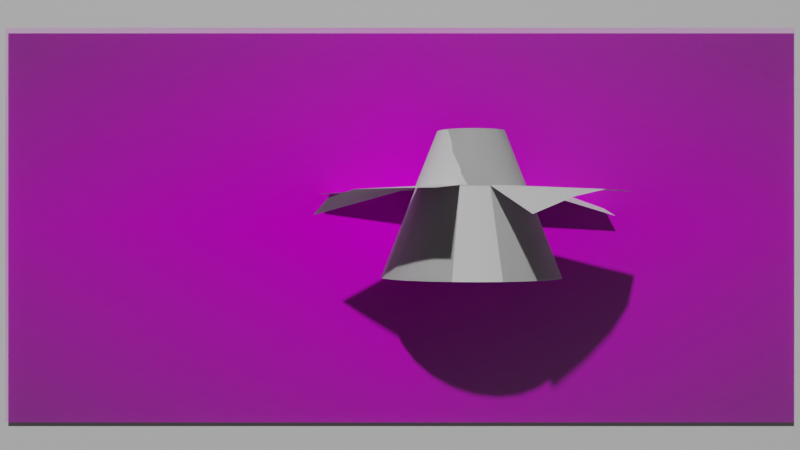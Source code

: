 # Source: kincir.blend  (saved by Blender 2.93.20; exported with 4.5.12 LTS)
import bpy
from mathutils import Matrix  # noqa: F401  (used for matrix-valued properties, if any)

bpy.ops.wm.read_factory_settings(use_empty=True)
scene = bpy.context.scene
scene.name = 'Scene'

# ---- collections
col_collection = bpy.data.collections.new('Collection'); scene.collection.children.link(col_collection)

# ---- images (referenced by path relative to the original .blend; pixels are not part of the script)
import os
ASSET_DIR = os.environ.get("B2B_ASSET_DIR", "")  # directory of the original .blend (textures are referenced by path, not embedded)
HERE = os.path.dirname(os.path.abspath(__file__))  # packed textures are extracted next to this script under _unpacked/

def load_image(name, relpath, width, height, colorspace="sRGB"):
    """Load a texture the original file referenced (path relative to the .blend, or extracted next to this script)."""
    p = next((c for c in (os.path.join(HERE, relpath), os.path.join(ASSET_DIR, relpath)) if relpath and os.path.exists(c)), "")
    if p:
        img = bpy.data.images.load(p, check_existing=True)
        img.name = name
    else:  # same state as the original file: an image datablock whose file is absent (Cycles renders it pink)
        img = bpy.data.images.new(name, width, height)
        img.source = "FILE"
        img.filepath = "//" + (relpath or name)
    img.colorspace_settings.name = colorspace
    return img
img_whatsapp_image_2021_07_05_at_9_11_34_am_jpeg_001 = load_image('WhatsApp Image 2021-07-05 at 9.11.34 AM.jpeg.001', 'WhatsApp Image 2021-07-05 at 9.11.34 AM.jpeg', 1024, 1024, 'sRGB')

# ---- materials (node trees are filled in below, after node groups)
mat_material_001 = bpy.data.materials.new('Material.001')
mat_material_001.use_transparent_shadow = False
mat_whatsapp_image_2021_07_05_at_9_11_34_am = bpy.data.materials.new('WhatsApp Image 2021-07-05 at 9.11.34 AM')
mat_whatsapp_image_2021_07_05_at_9_11_34_am.surface_render_method = 'BLENDED'
mat_whatsapp_image_2021_07_05_at_9_11_34_am.blend_method = 'BLEND'
mat_whatsapp_image_2021_07_05_at_9_11_34_am.use_transparent_shadow = False

# ---- node groups
ng_auto_smooth = bpy.data.node_groups.new('Auto Smooth', 'GeometryNodeTree')
_s = ng_auto_smooth.interface.new_socket(name='Geometry', in_out='OUTPUT', socket_type='NodeSocketGeometry')
_s = ng_auto_smooth.interface.new_socket(name='Geometry', in_out='INPUT', socket_type='NodeSocketGeometry')
_s = ng_auto_smooth.interface.new_socket(name='Angle', in_out='INPUT', socket_type='NodeSocketFloat')
_s.subtype = 'ANGLE'
_s.min_value = 0.0
_s.max_value = 3.142
ng_auto_smooth.is_modifier = True
_N = ng_auto_smooth.nodes; _L = ng_auto_smooth.links
n0 = _N.new('NodeGroupOutput'); n0.name = 'Group Output'; n0.location = (480, -100)
n1 = _N.new('NodeGroupInput'); n1.name = 'Group Input'; n1.location = (-420, -300)
n2 = _N.new('NodeGroupInput'); n2.name = 'Group Input.001'; n2.location = (-60, -100)
n3 = _N.new('GeometryNodeSetShadeSmooth'); n3.name = 'Set Shade Smooth'; n3.location = (120, -100)
n3.domain = 'EDGE'
n4 = _N.new('GeometryNodeSetShadeSmooth'); n4.name = 'Set Shade Smooth.001'; n4.location = (300, -100)
n5 = _N.new('GeometryNodeInputMeshEdgeAngle'); n5.name = 'Edge Angle'; n5.location = (-420, -220)
n6 = _N.new('GeometryNodeInputEdgeSmooth'); n6.name = 'Is Edge Smooth'; n6.location = (-60, -160)
n7 = _N.new('GeometryNodeInputShadeSmooth'); n7.name = 'Is Face Smooth'; n7.location = (-240, -340)
n8 = _N.new('FunctionNodeBooleanMath'); n8.name = 'Boolean Math'; n8.location = (-60, -220)
n9 = _N.new('FunctionNodeCompare'); n9.name = 'Compare'; n9.location = (-240, -180)
n9.operation = 'LESS_EQUAL'
_L.new(n5.outputs[0], n9.inputs[0])
_L.new(n4.outputs[0], n0.inputs[0])
_L.new(n1.outputs[1], n9.inputs[1])
_L.new(n9.outputs[0], n8.inputs[0])
_L.new(n7.outputs[0], n8.inputs[1])
_L.new(n2.outputs[0], n3.inputs[0])
_L.new(n6.outputs[0], n3.inputs[1])
_L.new(n3.outputs[0], n4.inputs[0])
_L.new(n8.outputs[0], n3.inputs[2])
n0.is_active_output = True

# ---- material node trees
mat_material_001.use_nodes = True; mat_material_001.node_tree.nodes.clear()
_N = mat_material_001.node_tree.nodes; _L = mat_material_001.node_tree.links
n0 = _N.new('ShaderNodeBsdfPrincipled'); n0.name = 'Principled BSDF'; n0.location = (10, 300)
n0.distribution = 'GGX'
n0.subsurface_method = 'BURLEY'
n0.inputs[3].default_value = 1.45
n0.inputs[27].default_value = (0.0, 0.0, 0.0, 1.0)
n0.inputs[28].default_value = 1.0
n1 = _N.new('ShaderNodeOutputMaterial'); n1.name = 'Material Output'; n1.location = (300, 300)
_L.new(n0.outputs[0], n1.inputs[0])
n1.is_active_output = True
mat_whatsapp_image_2021_07_05_at_9_11_34_am.use_nodes = True; mat_whatsapp_image_2021_07_05_at_9_11_34_am.node_tree.nodes.clear()
_N = mat_whatsapp_image_2021_07_05_at_9_11_34_am.node_tree.nodes; _L = mat_whatsapp_image_2021_07_05_at_9_11_34_am.node_tree.links
n0 = _N.new('ShaderNodeOutputMaterial'); n0.name = 'Material Output'; n0.location = (300, 300)
n1 = _N.new('ShaderNodeTexImage'); n1.name = 'Image Texture'; n1.location = (-200, 300)
n1.image = img_whatsapp_image_2021_07_05_at_9_11_34_am_jpeg_001
n1.extension = 'CLIP'
n2 = _N.new('ShaderNodeBsdfPrincipled'); n2.name = 'Principled BSDF'; n2.location = (0, 300)
n2.distribution = 'GGX'
n2.subsurface_method = 'BURLEY'
n2.inputs[3].default_value = 1.45
n2.inputs[13].default_value = 0.0
n2.inputs[27].default_value = (0.0, 0.0, 0.0, 1.0)
n2.inputs[28].default_value = 1.0
_L.new(n1.outputs[0], n2.inputs[0])
_L.new(n1.outputs[1], n2.inputs[4])
_L.new(n2.outputs[0], n0.inputs[0])
n0.is_active_output = True

# ---- world
world_world = bpy.data.worlds.new('World'); scene.world = world_world
world_world.use_nodes = True; world_world.node_tree.nodes.clear()
_N = world_world.node_tree.nodes; _L = world_world.node_tree.links
n0 = _N.new('ShaderNodeOutputWorld'); n0.name = 'World Output'; n0.location = (300, 300)
n1 = _N.new('ShaderNodeBackground'); n1.name = 'Background'; n1.location = (10, 300)
n1.inputs[0].default_value = (0.05088, 0.05088, 0.05088, 1.0)
_L.new(n1.outputs[0], n0.inputs[0])
n0.is_active_output = True
world_world.color = (0.05088, 0.05088, 0.05088)
world_world.use_sun_shadow = False
world_world.sun_shadow_jitter_overblur = 0.0

# ---- cameras
cam_camera_001 = bpy.data.cameras.new('Camera.001')

# ---- lights
light_light = bpy.data.lights.new('Light', 'POINT')
light_light.transmission_factor = 0.0
light_light.energy = 1000.0
light_light.shadow_soft_size = 0.1
light_light.shadow_maximum_resolution = 0.006
light_light.use_absolute_resolution = True

# ---- meshes
me_cylinder_005 = bpy.data.meshes.new('Cylinder.005')
me_cylinder_005.from_pydata([(-2.776e-08, 2.893, -0.1061), (-4.967e-09, 0.6, 1.0), (0.7488, 2.794, -0.1061), (0.1553, 0.5796, 1.0), (1.447, 2.505, -0.2374), (0.3, 0.5196, 1.0), (2.046, 2.046, -0.5195), (0.4243, 0.4243, 1.0), (0.5196, 0.3, 1.0), (2.794, 0.7488, -0.1061), (0.5796, 0.1553, 1.0), (2.893, -9.979e-08, -0.1061), (0.6, -3.616e-08, 1.0), (2.794, -0.7488, -0.1061), (0.5796, -0.1553, 1.0), (2.505, -1.447, -0.2374), (0.5196, -0.3, 1.0), (2.046, -2.046, -0.5195), (0.4243, -0.4243, 1.0), (0.3, -0.5196, 1.0), (0.7488, -2.794, -0.1061), (0.1553, -0.5796, 1.0), (-2.807e-07, -2.893, -0.1061), (-5.742e-08, -0.6, 1.0), (-0.7488, -2.794, -0.1061), (-0.1553, -0.5796, 1.0), (-1.447, -2.505, -0.2374), (-0.3, -0.5196, 1.0), (-2.046, -2.046, -0.5195), (-0.4243, -0.4243, 1.0), (-0.5196, -0.3, 1.0), (-2.794, -0.7488, -0.1061), (-0.5796, -0.1553, 1.0), (-2.893, 6.117e-08, -0.1061), (-0.6, -2.779e-09, 1.0), (-2.794, 0.7488, -0.1061), (-0.5796, 0.1553, 1.0), (-2.505, 1.447, -0.2374), (-0.5196, 0.3, 1.0), (-2.046, 2.046, -0.5195), (-0.4243, 0.4243, 1.0), (-0.3, 0.5196, 1.0), (-0.7488, 2.794, -0.1061), (-0.1553, 0.5796, 1.0), (0.0, 1.0, 0.0), (0.2588, 0.9659, 0.0), (0.5, 0.866, 0.0), (0.7071, 0.7071, 0.0), (0.866, 0.5, 0.0), (0.9659, 0.2588, 0.0), (1.0, -4.371e-08, 0.0), (0.9659, -0.2588, 0.0), (0.866, -0.5, 0.0), (0.7071, -0.7071, 0.0), (0.5, -0.866, 0.0), (0.2588, -0.9659, 0.0), (-8.742e-08, -1.0, 0.0), (-0.2588, -0.9659, 0.0), (-0.5, -0.866, 0.0), (-0.7071, -0.7071, 0.0), (-0.866, -0.5, 0.0), (-0.9659, -0.2588, 0.0), (-1.0, 1.192e-08, 0.0), (-0.9659, 0.2588, 0.0), (-0.866, 0.5, 0.0), (-0.7071, 0.7071, 0.0), (-0.5, 0.866, 0.0), (-0.2588, 0.9659, 0.0)], [], [(44, 1, 3, 45), (45, 3, 5, 46), (46, 5, 7, 47), (47, 7, 8, 48), (48, 8, 10, 49), (49, 10, 12, 50), (50, 12, 14, 51), (51, 14, 16, 52), (52, 16, 18, 53), (53, 18, 19, 54), (54, 19, 21, 55), (55, 21, 23, 56), (56, 23, 25, 57), (57, 25, 27, 58), (58, 27, 29, 59), (59, 29, 30, 60), (60, 30, 32, 61), (61, 32, 34, 62), (62, 34, 36, 63), (63, 36, 38, 64), (64, 38, 40, 65), (65, 40, 41, 66), (3, 1, 43, 41, 40, 38, 36, 34, 32, 30, 29, 27, 25, 23, 21, 19, 18, 16, 14, 12, 10, 8, 7, 5), (66, 41, 43, 67), (67, 43, 1, 44), (42, 67, 44, 0), (37, 64, 65, 39), (35, 63, 64, 37), (33, 62, 63, 35), (31, 61, 62, 33), (26, 58, 59, 28), (24, 57, 58, 26), (22, 56, 57, 24), (20, 55, 56, 22), (15, 52, 53, 17), (13, 51, 52, 15), (11, 50, 51, 13), (9, 49, 50, 11), (4, 46, 47, 6), (2, 45, 46, 4), (0, 44, 45, 2)])
me_cylinder_005.polygons.foreach_set('use_smooth', [True] * 41)
_uv = me_cylinder_005.uv_layers.new(name='UVMap')
_uv.uv.foreach_set('vector', [1.0, 0.75, 1.0, 1.0, 0.9583, 1.0, 0.9583, 0.75, 0.9583, 0.75, 0.9583, 1.0, 0.9167, 1.0, 0.9167, 0.75, 0.9167, 0.75, 0.9167, 1.0, 0.875, 1.0, 0.875, 0.75, 0.875, 0.75, 0.875, 1.0, 0.8333, 1.0, 0.8333, 0.75, 0.8333, 0.75, 0.8333, 1.0, 0.7917, 1.0, 0.7917, 0.75, 0.7917, 0.75, 0.7917, 1.0, 0.75, 1.0, 0.75, 0.75, 0.75, 0.75, 0.75, 1.0, 0.7083, 1.0, 0.7083, 0.75, 0.7083, 0.75, 0.7083, 1.0, 0.6667, 1.0, 0.6667, 0.75, 0.6667, 0.75, 0.6667, 1.0, 0.625, 1.0, 0.625, 0.75, 0.625, 0.75, 0.625, 1.0, 0.5833, 1.0, 0.5833, 0.75, 0.5833, 0.75, 0.5833, 1.0, 0.5417, 1.0, 0.5417, 0.75, 0.5417, 0.75, 0.5417, 1.0, 0.5, 1.0, 0.5, 0.75, 0.5, 0.75, 0.5, 1.0, 0.4583, 1.0, 0.4583, 0.75, 0.4583, 0.75, 0.4583, 1.0, 0.4167, 1.0, 0.4167, 0.75, 0.4167, 0.75, 0.4167, 1.0, 0.375, 1.0, 0.375, 0.75, 0.375, 0.75, 0.375, 1.0, 0.3333, 1.0, 0.3333, 0.75, 0.3333, 0.75, 0.3333, 1.0, 0.2917, 1.0, 0.2917, 0.75, 0.2917, 0.75, 0.2917, 1.0, 0.25, 1.0, 0.25, 0.75, 0.25, 0.75, 0.25, 1.0, 0.2083, 1.0, 0.2083, 0.75, 0.2083, 0.75, 0.2083, 1.0, 0.1667, 1.0, 0.1667, 0.75, 0.1667, 0.75, 0.1667, 1.0, 0.125, 1.0, 0.125, 0.75, 0.125, 0.75, 0.125, 1.0, 0.08333, 1.0, 0.08333, 0.75, 0.3121, 0.4818, 0.25, 0.49, 0.1879, 0.4818, 0.13, 0.4578, 0.08029, 0.4197, 0.04215, 0.37, 0.01818, 0.3121, 0.01, 0.25, 0.01818, 0.1879, 0.04215, 0.13, 0.08029, 0.08029, 0.13, 0.04215, 0.1879, 0.01818, 0.25, 0.01, 0.3121, 0.01818, 0.37, 0.04215, 0.4197, 0.08029, 0.4578, 0.13, 0.4818, 0.1879, 0.49, 0.25, 0.4818, 0.3121, 0.4578, 0.37, 0.4197, 0.4197, 0.37, 0.4578, 0.08333, 0.75, 0.08333, 1.0, 0.04167, 1.0, 0.04167, 0.75, 0.04167, 0.75, 0.04167, 1.0, -1.863e-07, 1.0, -1.863e-07, 0.75, 0.04167, 0.5, 0.04167, 0.75, -1.863e-07, 0.75, -1.863e-07, 0.5, 0.1667, 0.5, 0.1667, 0.75, 0.125, 0.75, 0.125, 0.5, 0.2083, 0.5, 0.2083, 0.75, 0.1667, 0.75, 0.1667, 0.5, 0.25, 0.5, 0.25, 0.75, 0.2083, 0.75, 0.2083, 0.5, 0.2917, 0.5, 0.2917, 0.75, 0.25, 0.75, 0.25, 0.5, 0.4167, 0.5, 0.4167, 0.75, 0.375, 0.75, 0.375, 0.5, 0.4583, 0.5, 0.4583, 0.75, 0.4167, 0.75, 0.4167, 0.5, 0.5, 0.5, 0.5, 0.75, 0.4583, 0.75, 0.4583, 0.5, 0.5417, 0.5, 0.5417, 0.75, 0.5, 0.75, 0.5, 0.5, 0.6667, 0.5, 0.6667, 0.75, 0.625, 0.75, 0.625, 0.5, 0.7083, 0.5, 0.7083, 0.75, 0.6667, 0.75, 0.6667, 0.5, 0.75, 0.5, 0.75, 0.75, 0.7083, 0.75, 0.7083, 0.5, 0.7917, 0.5, 0.7917, 0.75, 0.75, 0.75, 0.75, 0.5, 0.9167, 0.5, 0.9167, 0.75, 0.875, 0.75, 0.875, 0.5, 0.9583, 0.5, 0.9583, 0.75, 0.9167, 0.75, 0.9167, 0.5, 1.0, 0.5, 1.0, 0.75, 0.9583, 0.75, 0.9583, 0.5])
me_cylinder_005.use_remesh_fix_poles = True
me_cylinder_005.use_remesh_preserve_attributes = False
me_cylinder_005.update()
me_cylinder_006 = bpy.data.meshes.new('Cylinder.006')
me_cylinder_006.from_pydata([(2.062e-09, 1.237, -1.0), (-6.703e-09, 0.4602, 1.0), (0.3202, 1.195, -1.0), (0.1191, 0.4445, 1.0), (0.6186, 1.071, -1.0), (0.2301, 0.3986, 1.0), (0.8748, 0.8748, -1.0), (0.3254, 0.3254, 1.0), (1.071, 0.6186, -1.0), (0.3986, 0.2301, 1.0), (1.195, 0.3202, -1.0), (0.4445, 0.1191, 1.0), (1.237, -4.996e-08, -1.0), (0.4602, -3.063e-08, 1.0), (1.195, -0.3202, -1.0), (0.4445, -0.1191, 1.0), (1.071, -0.6186, -1.0), (0.3986, -0.2301, 1.0), (0.8748, -0.8748, -1.0), (0.3254, -0.3254, 1.0), (0.6186, -1.071, -1.0), (0.2301, -0.3986, 1.0), (0.3202, -1.195, -1.0), (0.1191, -0.4445, 1.0), (-1.061e-07, -1.237, -1.0), (-4.694e-08, -0.4602, 1.0), (-0.3202, -1.195, -1.0), (-0.1191, -0.4445, 1.0), (-0.6186, -1.071, -1.0), (-0.2301, -0.3986, 1.0), (-0.8748, -0.8748, -1.0), (-0.3254, -0.3254, 1.0), (-1.071, -0.6186, -1.0), (-0.3986, -0.2301, 1.0), (-1.195, -0.3202, -1.0), (-0.4445, -0.1191, 1.0), (-1.237, 1.888e-08, -1.0), (-0.4602, -5.025e-09, 1.0), (-1.195, 0.3202, -1.0), (-0.4445, 0.1191, 1.0), (-1.071, 0.6186, -1.0), (-0.3986, 0.2301, 1.0), (-0.8748, 0.8748, -1.0), (-0.3254, 0.3254, 1.0), (-0.6186, 1.071, -1.0), (-0.2301, 0.3986, 1.0), (-0.3202, 1.195, -1.0), (-0.1191, 0.4445, 1.0)], [], [(0, 1, 3, 2), (2, 3, 5, 4), (4, 5, 7, 6), (6, 7, 9, 8), (8, 9, 11, 10), (10, 11, 13, 12), (12, 13, 15, 14), (14, 15, 17, 16), (16, 17, 19, 18), (18, 19, 21, 20), (20, 21, 23, 22), (22, 23, 25, 24), (24, 25, 27, 26), (26, 27, 29, 28), (28, 29, 31, 30), (30, 31, 33, 32), (32, 33, 35, 34), (34, 35, 37, 36), (36, 37, 39, 38), (38, 39, 41, 40), (40, 41, 43, 42), (42, 43, 45, 44), (3, 1, 47, 45, 43, 41, 39, 37, 35, 33, 31, 29, 27, 25, 23, 21, 19, 17, 15, 13, 11, 9, 7, 5), (44, 45, 47, 46), (46, 47, 1, 0)])
me_cylinder_006.polygons.foreach_set('use_smooth', [True] * 25)
_uv = me_cylinder_006.uv_layers.new(name='UVMap')
_uv.uv.foreach_set('vector', [1.0, 0.5, 1.0, 1.0, 0.9583, 1.0, 0.9583, 0.5, 0.9583, 0.5, 0.9583, 1.0, 0.9167, 1.0, 0.9167, 0.5, 0.9167, 0.5, 0.9167, 1.0, 0.875, 1.0, 0.875, 0.5, 0.875, 0.5, 0.875, 1.0, 0.8333, 1.0, 0.8333, 0.5, 0.8333, 0.5, 0.8333, 1.0, 0.7917, 1.0, 0.7917, 0.5, 0.7917, 0.5, 0.7917, 1.0, 0.75, 1.0, 0.75, 0.5, 0.75, 0.5, 0.75, 1.0, 0.7083, 1.0, 0.7083, 0.5, 0.7083, 0.5, 0.7083, 1.0, 0.6667, 1.0, 0.6667, 0.5, 0.6667, 0.5, 0.6667, 1.0, 0.625, 1.0, 0.625, 0.5, 0.625, 0.5, 0.625, 1.0, 0.5833, 1.0, 0.5833, 0.5, 0.5833, 0.5, 0.5833, 1.0, 0.5417, 1.0, 0.5417, 0.5, 0.5417, 0.5, 0.5417, 1.0, 0.5, 1.0, 0.5, 0.5, 0.5, 0.5, 0.5, 1.0, 0.4583, 1.0, 0.4583, 0.5, 0.4583, 0.5, 0.4583, 1.0, 0.4167, 1.0, 0.4167, 0.5, 0.4167, 0.5, 0.4167, 1.0, 0.375, 1.0, 0.375, 0.5, 0.375, 0.5, 0.375, 1.0, 0.3333, 1.0, 0.3333, 0.5, 0.3333, 0.5, 0.3333, 1.0, 0.2917, 1.0, 0.2917, 0.5, 0.2917, 0.5, 0.2917, 1.0, 0.25, 1.0, 0.25, 0.5, 0.25, 0.5, 0.25, 1.0, 0.2083, 1.0, 0.2083, 0.5, 0.2083, 0.5, 0.2083, 1.0, 0.1667, 1.0, 0.1667, 0.5, 0.1667, 0.5, 0.1667, 1.0, 0.125, 1.0, 0.125, 0.5, 0.125, 0.5, 0.125, 1.0, 0.08333, 1.0, 0.08333, 0.5, 0.3121, 0.4818, 0.25, 0.49, 0.1879, 0.4818, 0.13, 0.4578, 0.08029, 0.4197, 0.04215, 0.37, 0.01818, 0.3121, 0.01, 0.25, 0.01818, 0.1879, 0.04215, 0.13, 0.08029, 0.08029, 0.13, 0.04215, 0.1879, 0.01818, 0.25, 0.01, 0.3121, 0.01818, 0.37, 0.04215, 0.4197, 0.08029, 0.4578, 0.13, 0.4818, 0.1879, 0.49, 0.25, 0.4818, 0.3121, 0.4578, 0.37, 0.4197, 0.4197, 0.37, 0.4578, 0.08333, 0.5, 0.08333, 1.0, 0.04167, 1.0, 0.04167, 0.5, 0.04167, 0.5, 0.04167, 1.0, -1.863e-07, 1.0, -1.863e-07, 0.5])
me_cylinder_006.use_remesh_fix_poles = True
me_cylinder_006.use_remesh_preserve_attributes = False
me_cylinder_006.update()
me_cube = bpy.data.meshes.new('Cube')
me_cube.from_pydata([(1.0, 1.0, 1.0), (1.0, 1.0, -1.0), (1.0, -1.0, 1.0), (1.0, -1.0, -1.0), (-1.0, 1.0, 1.0), (-1.0, 1.0, -1.0), (-1.0, -1.0, 1.0), (-1.0, -1.0, -1.0)], [], [(0, 4, 6, 2), (3, 2, 6, 7), (7, 6, 4, 5), (5, 1, 3, 7), (1, 0, 2, 3), (5, 4, 0, 1)])
_uv = me_cube.uv_layers.new(name='UVMap')
_uv.uv.foreach_set('vector', [7.07e-05, 7.1e-05, 0.5, 7.07e-05, 0.5, 0.9999, 7.076e-05, 0.9999, 0.375, 0.75, 0.625, 0.75, 0.625, 1.0, 0.375, 1.0, 0.375, 0.0, 0.625, 0.0, 0.625, 0.25, 0.375, 0.25, 0.125, 0.5, 0.375, 0.5, 0.375, 0.75, 0.125, 0.75, 0.375, 0.5, 0.625, 0.5, 0.625, 0.75, 0.375, 0.75, 0.375, 0.25, 0.625, 0.25, 0.625, 0.5, 0.375, 0.5])
me_cube.materials.append(mat_material_001)
me_cube.use_remesh_preserve_volume = False
me_cube.use_remesh_preserve_attributes = False
me_cube.use_mirror_vertex_groups = False
me_cube.update()
me_whatsapp_image_2021_07_05_at_9_11_34_am = bpy.data.meshes.new('WhatsApp Image 2021-07-05 at 9.11.34 AM')
me_whatsapp_image_2021_07_05_at_9_11_34_am.from_pydata([(-1.0, -0.5, 0.0), (1.0, -0.5, 0.0), (-1.0, 0.5, 0.0), (1.0, 0.5, 0.0)], [], [(0, 1, 3, 2)])
_uv = me_whatsapp_image_2021_07_05_at_9_11_34_am.uv_layers.new(name='UVMap')
_uv.uv.foreach_set('vector', [0.0, 0.0, 1.0, 0.0, 1.0, 1.0, 0.0, 1.0])
me_whatsapp_image_2021_07_05_at_9_11_34_am.materials.append(mat_whatsapp_image_2021_07_05_at_9_11_34_am)
me_whatsapp_image_2021_07_05_at_9_11_34_am.use_remesh_fix_poles = True
me_whatsapp_image_2021_07_05_at_9_11_34_am.use_remesh_preserve_attributes = False
me_whatsapp_image_2021_07_05_at_9_11_34_am.update()
me_cylinder_001 = bpy.data.meshes.new('Cylinder.001')
me_cylinder_001.from_pydata([(2.062e-09, 1.237, -1.0), (-6.703e-09, 0.4602, 1.0), (0.3202, 1.195, -1.0), (0.1191, 0.4445, 1.0), (0.6186, 1.071, -1.0), (0.2301, 0.3986, 1.0), (0.8748, 0.8748, -1.0), (0.3254, 0.3254, 1.0), (1.071, 0.6186, -1.0), (0.3986, 0.2301, 1.0), (1.195, 0.3202, -1.0), (0.4445, 0.1191, 1.0), (0.4602, -3.063e-08, 1.0), (1.195, -0.3202, -1.0), (0.4445, -0.1191, 1.0), (1.071, -0.6186, -1.0), (0.3986, -0.2301, 1.0), (0.8748, -0.8748, -1.0), (0.3254, -0.3254, 1.0), (0.6186, -1.071, -1.0), (0.2301, -0.3986, 1.0), (0.3202, -1.195, -1.0), (0.1191, -0.4445, 1.0), (-1.061e-07, -1.237, -1.0), (-4.694e-08, -0.4602, 1.0), (-0.3202, -1.195, -1.0), (-0.1191, -0.4445, 1.0), (-0.6186, -1.071, -1.0), (-0.2301, -0.3986, 1.0), (-0.8748, -0.8748, -1.0), (-0.3254, -0.3254, 1.0), (-1.071, -0.6186, -1.0), (-0.3986, -0.2301, 1.0), (-1.195, -0.3202, -1.0), (-0.4445, -0.1191, 1.0), (-0.4602, -5.025e-09, 1.0), (-1.195, 0.3202, -1.0), (-0.4445, 0.1191, 1.0), (-1.071, 0.6186, -1.0), (-0.3986, 0.2301, 1.0), (-0.8748, 0.8748, -1.0), (-0.3254, 0.3254, 1.0), (-0.6186, 1.071, -1.0), (-0.2301, 0.3986, 1.0), (-0.3202, 1.195, -1.0), (-0.1191, 0.4445, 1.0), (-3.322e-09, 0.76, 0.2285), (0.1967, 0.7341, 0.2285), (0.38, 0.6581, 0.2285), (0.5374, 0.5374, 0.2285), (0.6581, 0.38, 0.2285), (0.7341, 0.1967, 0.2285), (0.76, -3.808e-08, 0.2285), (0.7341, -0.1967, 0.2285), (0.6581, -0.38, 0.2285), (0.5374, -0.5374, 0.2285), (0.38, -0.6581, 0.2285), (0.1967, -0.7341, 0.2285), (-6.976e-08, -0.76, 0.2285), (-0.1967, -0.7341, 0.2285), (-0.38, -0.6581, 0.2285), (-0.5374, -0.5374, 0.2285), (-0.6581, -0.38, 0.2285), (-0.7341, -0.1967, 0.2285), (-0.76, 4.196e-09, 0.2285), (-0.7341, 0.1967, 0.2285), (-0.6581, 0.38, 0.2285), (-0.5374, 0.5374, 0.2285), (-0.38, 0.6581, 0.2285), (-0.1967, 0.7341, 0.2285)], [], [(46, 1, 3, 47), (47, 3, 5, 48), (48, 5, 7, 49), (49, 7, 9, 50), (50, 9, 11, 51), (51, 11, 12, 52), (52, 12, 14, 53), (53, 14, 16, 54), (54, 16, 18, 55), (55, 18, 20, 56), (56, 20, 22, 57), (57, 22, 24, 58), (58, 24, 26, 59), (59, 26, 28, 60), (60, 28, 30, 61), (61, 30, 32, 62), (62, 32, 34, 63), (63, 34, 35, 64), (64, 35, 37, 65), (65, 37, 39, 66), (66, 39, 41, 67), (67, 41, 43, 68), (3, 1, 45, 43, 41, 39, 37, 35, 34, 32, 30, 28, 26, 24, 22, 20, 18, 16, 14, 12, 11, 9, 7, 5), (68, 43, 45, 69), (69, 45, 1, 46), (44, 69, 46, 0), (42, 68, 69, 44), (40, 67, 68, 42), (38, 66, 67, 40), (36, 65, 66, 38), (31, 62, 63, 33), (29, 61, 62, 31), (27, 60, 61, 29), (25, 59, 60, 27), (23, 58, 59, 25), (21, 57, 58, 23), (19, 56, 57, 21), (17, 55, 56, 19), (15, 54, 55, 17), (13, 53, 54, 15), (8, 50, 51, 10), (6, 49, 50, 8), (4, 48, 49, 6), (2, 47, 48, 4), (0, 46, 47, 2)])
me_cylinder_001.polygons.foreach_set('use_smooth', [True] * 45)
_uv = me_cylinder_001.uv_layers.new(name='UVMap')
_uv.uv.foreach_set('vector', [1.0, 0.8071, 1.0, 1.0, 0.9583, 1.0, 0.9583, 0.8071, 0.9583, 0.8071, 0.9583, 1.0, 0.9167, 1.0, 0.9167, 0.8071, 0.9167, 0.8071, 0.9167, 1.0, 0.875, 1.0, 0.875, 0.8071, 0.875, 0.8071, 0.875, 1.0, 0.8333, 1.0, 0.8333, 0.8071, 0.8333, 0.8071, 0.8333, 1.0, 0.7917, 1.0, 0.7917, 0.8071, 0.7917, 0.8071, 0.7917, 1.0, 0.75, 1.0, 0.75, 0.8071, 0.75, 0.8071, 0.75, 1.0, 0.7083, 1.0, 0.7083, 0.8071, 0.7083, 0.8071, 0.7083, 1.0, 0.6667, 1.0, 0.6667, 0.8071, 0.6667, 0.8071, 0.6667, 1.0, 0.625, 1.0, 0.625, 0.8071, 0.625, 0.8071, 0.625, 1.0, 0.5833, 1.0, 0.5833, 0.8071, 0.5833, 0.8071, 0.5833, 1.0, 0.5417, 1.0, 0.5417, 0.8071, 0.5417, 0.8071, 0.5417, 1.0, 0.5, 1.0, 0.5, 0.8071, 0.5, 0.8071, 0.5, 1.0, 0.4583, 1.0, 0.4583, 0.8071, 0.4583, 0.8071, 0.4583, 1.0, 0.4167, 1.0, 0.4167, 0.8071, 0.4167, 0.8071, 0.4167, 1.0, 0.375, 1.0, 0.375, 0.8071, 0.375, 0.8071, 0.375, 1.0, 0.3333, 1.0, 0.3333, 0.8071, 0.3333, 0.8071, 0.3333, 1.0, 0.2917, 1.0, 0.2917, 0.8071, 0.2917, 0.8071, 0.2917, 1.0, 0.25, 1.0, 0.25, 0.8071, 0.25, 0.8071, 0.25, 1.0, 0.2083, 1.0, 0.2083, 0.8071, 0.2083, 0.8071, 0.2083, 1.0, 0.1667, 1.0, 0.1667, 0.8071, 0.1667, 0.8071, 0.1667, 1.0, 0.125, 1.0, 0.125, 0.8071, 0.125, 0.8071, 0.125, 1.0, 0.08333, 1.0, 0.08333, 0.8071, 0.3121, 0.4818, 0.25, 0.49, 0.1879, 0.4818, 0.13, 0.4578, 0.08029, 0.4197, 0.04215, 0.37, 0.01818, 0.3121, 0.01, 0.25, 0.01818, 0.1879, 0.04215, 0.13, 0.08029, 0.08029, 0.13, 0.04215, 0.1879, 0.01818, 0.25, 0.01, 0.3121, 0.01818, 0.37, 0.04215, 0.4197, 0.08029, 0.4578, 0.13, 0.4818, 0.1879, 0.49, 0.25, 0.4818, 0.3121, 0.4578, 0.37, 0.4197, 0.4197, 0.37, 0.4578, 0.08333, 0.8071, 0.08333, 1.0, 0.04167, 1.0, 0.04167, 0.8071, 0.04167, 0.8071, 0.04167, 1.0, -1.863e-07, 1.0, -1.863e-07, 0.8071, 0.04167, 0.5, 0.04167, 0.8071, -1.863e-07, 0.8071, -1.863e-07, 0.5, 0.08333, 0.5, 0.08333, 0.8071, 0.04167, 0.8071, 0.04167, 0.5, 0.125, 0.5, 0.125, 0.8071, 0.08333, 0.8071, 0.08333, 0.5, 0.1667, 0.5, 0.1667, 0.8071, 0.125, 0.8071, 0.125, 0.5, 0.2083, 0.5, 0.2083, 0.8071, 0.1667, 0.8071, 0.1667, 0.5, 0.3333, 0.5, 0.3333, 0.8071, 0.2917, 0.8071, 0.2917, 0.5, 0.375, 0.5, 0.375, 0.8071, 0.3333, 0.8071, 0.3333, 0.5, 0.4167, 0.5, 0.4167, 0.8071, 0.375, 0.8071, 0.375, 0.5, 0.4583, 0.5, 0.4583, 0.8071, 0.4167, 0.8071, 0.4167, 0.5, 0.5, 0.5, 0.5, 0.8071, 0.4583, 0.8071, 0.4583, 0.5, 0.5417, 0.5, 0.5417, 0.8071, 0.5, 0.8071, 0.5, 0.5, 0.5833, 0.5, 0.5833, 0.8071, 0.5417, 0.8071, 0.5417, 0.5, 0.625, 0.5, 0.625, 0.8071, 0.5833, 0.8071, 0.5833, 0.5, 0.6667, 0.5, 0.6667, 0.8071, 0.625, 0.8071, 0.625, 0.5, 0.7083, 0.5, 0.7083, 0.8071, 0.6667, 0.8071, 0.6667, 0.5, 0.8333, 0.5, 0.8333, 0.8071, 0.7917, 0.8071, 0.7917, 0.5, 0.875, 0.5, 0.875, 0.8071, 0.8333, 0.8071, 0.8333, 0.5, 0.9167, 0.5, 0.9167, 0.8071, 0.875, 0.8071, 0.875, 0.5, 0.9583, 0.5, 0.9583, 0.8071, 0.9167, 0.8071, 0.9167, 0.5, 1.0, 0.5, 1.0, 0.8071, 0.9583, 0.8071, 0.9583, 0.5])
me_cylinder_001.use_remesh_fix_poles = True
me_cylinder_001.use_remesh_preserve_attributes = False
me_cylinder_001.update()
me_cylinder_003 = bpy.data.meshes.new('Cylinder.003')
me_cylinder_003.from_pydata([(-6.703e-09, 0.4602, 1.0), (0.3202, 1.195, -1.0), (0.1191, 0.4445, 1.0), (0.6186, 1.071, -1.0), (0.2301, 0.3986, 1.0), (0.8748, 0.8748, -1.0), (0.3254, 0.3254, 1.0), (1.071, 0.6186, -1.0), (0.3986, 0.2301, 1.0), (1.195, 0.3202, -1.0), (0.4445, 0.1191, 1.0), (0.4602, -3.063e-08, 1.0), (1.195, -0.3202, -1.0), (0.4445, -0.1191, 1.0), (1.071, -0.6186, -1.0), (0.3986, -0.2301, 1.0), (0.8748, -0.8748, -1.0), (0.3254, -0.3254, 1.0), (0.6186, -1.071, -1.0), (0.2301, -0.3986, 1.0), (0.3202, -1.195, -1.0), (0.1191, -0.4445, 1.0), (-4.694e-08, -0.4602, 1.0), (-0.3202, -1.195, -1.0), (-0.1191, -0.4445, 1.0), (-0.6186, -1.071, -1.0), (-0.2301, -0.3986, 1.0), (-0.8748, -0.8748, -1.0), (-0.3254, -0.3254, 1.0), (-1.071, -0.6186, -1.0), (-0.3986, -0.2301, 1.0), (-1.195, -0.3202, -1.0), (-0.4445, -0.1191, 1.0), (-0.4602, -5.025e-09, 1.0), (-1.195, 0.3202, -1.0), (-0.4445, 0.1191, 1.0), (-1.071, 0.6186, -1.0), (-0.3986, 0.2301, 1.0), (-0.8748, 0.8748, -1.0), (-0.3254, 0.3254, 1.0), (-0.6186, 1.071, -1.0), (-0.2301, 0.3986, 1.0), (-0.3202, 1.195, -1.0), (-0.1191, 0.4445, 1.0), (-3.322e-09, 0.76, 0.2285), (0.1967, 0.7341, 0.2285), (0.38, 0.6581, 0.2285), (0.5374, 0.5374, 0.2285), (0.6581, 0.38, 0.2285), (0.7341, 0.1967, 0.2285), (0.76, -3.808e-08, 0.2285), (0.7341, -0.1967, 0.2285), (0.6581, -0.38, 0.2285), (0.5374, -0.5374, 0.2285), (0.38, -0.6581, 0.2285), (0.1967, -0.7341, 0.2285), (-6.976e-08, -0.76, 0.2285), (-0.1967, -0.7341, 0.2285), (-0.38, -0.6581, 0.2285), (-0.5374, -0.5374, 0.2285), (-0.6581, -0.38, 0.2285), (-0.7341, -0.1967, 0.2285), (-0.76, 4.196e-09, 0.2285), (-0.7341, 0.1967, 0.2285), (-0.6581, 0.38, 0.2285), (-0.5374, 0.5374, 0.2285), (-0.38, 0.6581, 0.2285), (-0.1967, 0.7341, 0.2285)], [], [(44, 0, 2, 45), (45, 2, 4, 46), (46, 4, 6, 47), (47, 6, 8, 48), (48, 8, 10, 49), (49, 10, 11, 50), (50, 11, 13, 51), (51, 13, 15, 52), (52, 15, 17, 53), (53, 17, 19, 54), (54, 19, 21, 55), (55, 21, 22, 56), (56, 22, 24, 57), (57, 24, 26, 58), (58, 26, 28, 59), (59, 28, 30, 60), (60, 30, 32, 61), (61, 32, 33, 62), (62, 33, 35, 63), (63, 35, 37, 64), (64, 37, 39, 65), (65, 39, 41, 66), (2, 0, 43, 41, 39, 37, 35, 33, 32, 30, 28, 26, 24, 22, 21, 19, 17, 15, 13, 11, 10, 8, 6, 4), (66, 41, 43, 67), (67, 43, 0, 44), (40, 66, 67, 42), (38, 65, 66, 40), (36, 64, 65, 38), (34, 63, 64, 36), (29, 60, 61, 31), (27, 59, 60, 29), (25, 58, 59, 27), (23, 57, 58, 25), (18, 54, 55, 20), (16, 53, 54, 18), (14, 52, 53, 16), (12, 51, 52, 14), (7, 48, 49, 9), (5, 47, 48, 7), (3, 46, 47, 5), (1, 45, 46, 3)])
me_cylinder_003.polygons.foreach_set('use_smooth', [True] * 41)
_uv = me_cylinder_003.uv_layers.new(name='UVMap')
_uv.uv.foreach_set('vector', [1.0, 0.8071, 1.0, 1.0, 0.9583, 1.0, 0.9583, 0.8071, 0.9583, 0.8071, 0.9583, 1.0, 0.9167, 1.0, 0.9167, 0.8071, 0.9167, 0.8071, 0.9167, 1.0, 0.875, 1.0, 0.875, 0.8071, 0.875, 0.8071, 0.875, 1.0, 0.8333, 1.0, 0.8333, 0.8071, 0.8333, 0.8071, 0.8333, 1.0, 0.7917, 1.0, 0.7917, 0.8071, 0.7917, 0.8071, 0.7917, 1.0, 0.75, 1.0, 0.75, 0.8071, 0.75, 0.8071, 0.75, 1.0, 0.7083, 1.0, 0.7083, 0.8071, 0.7083, 0.8071, 0.7083, 1.0, 0.6667, 1.0, 0.6667, 0.8071, 0.6667, 0.8071, 0.6667, 1.0, 0.625, 1.0, 0.625, 0.8071, 0.625, 0.8071, 0.625, 1.0, 0.5833, 1.0, 0.5833, 0.8071, 0.5833, 0.8071, 0.5833, 1.0, 0.5417, 1.0, 0.5417, 0.8071, 0.5417, 0.8071, 0.5417, 1.0, 0.5, 1.0, 0.5, 0.8071, 0.5, 0.8071, 0.5, 1.0, 0.4583, 1.0, 0.4583, 0.8071, 0.4583, 0.8071, 0.4583, 1.0, 0.4167, 1.0, 0.4167, 0.8071, 0.4167, 0.8071, 0.4167, 1.0, 0.375, 1.0, 0.375, 0.8071, 0.375, 0.8071, 0.375, 1.0, 0.3333, 1.0, 0.3333, 0.8071, 0.3333, 0.8071, 0.3333, 1.0, 0.2917, 1.0, 0.2917, 0.8071, 0.2917, 0.8071, 0.2917, 1.0, 0.25, 1.0, 0.25, 0.8071, 0.25, 0.8071, 0.25, 1.0, 0.2083, 1.0, 0.2083, 0.8071, 0.2083, 0.8071, 0.2083, 1.0, 0.1667, 1.0, 0.1667, 0.8071, 0.1667, 0.8071, 0.1667, 1.0, 0.125, 1.0, 0.125, 0.8071, 0.125, 0.8071, 0.125, 1.0, 0.08333, 1.0, 0.08333, 0.8071, 0.3121, 0.4818, 0.25, 0.49, 0.1879, 0.4818, 0.13, 0.4578, 0.08029, 0.4197, 0.04215, 0.37, 0.01818, 0.3121, 0.01, 0.25, 0.01818, 0.1879, 0.04215, 0.13, 0.08029, 0.08029, 0.13, 0.04215, 0.1879, 0.01818, 0.25, 0.01, 0.3121, 0.01818, 0.37, 0.04215, 0.4197, 0.08029, 0.4578, 0.13, 0.4818, 0.1879, 0.49, 0.25, 0.4818, 0.3121, 0.4578, 0.37, 0.4197, 0.4197, 0.37, 0.4578, 0.08333, 0.8071, 0.08333, 1.0, 0.04167, 1.0, 0.04167, 0.8071, 0.04167, 0.8071, 0.04167, 1.0, -1.863e-07, 1.0, -1.863e-07, 0.8071, 0.08333, 0.5, 0.08333, 0.8071, 0.04167, 0.8071, 0.04167, 0.5, 0.125, 0.5, 0.125, 0.8071, 0.08333, 0.8071, 0.08333, 0.5, 0.1667, 0.5, 0.1667, 0.8071, 0.125, 0.8071, 0.125, 0.5, 0.2083, 0.5, 0.2083, 0.8071, 0.1667, 0.8071, 0.1667, 0.5, 0.3333, 0.5, 0.3333, 0.8071, 0.2917, 0.8071, 0.2917, 0.5, 0.375, 0.5, 0.375, 0.8071, 0.3333, 0.8071, 0.3333, 0.5, 0.4167, 0.5, 0.4167, 0.8071, 0.375, 0.8071, 0.375, 0.5, 0.4583, 0.5, 0.4583, 0.8071, 0.4167, 0.8071, 0.4167, 0.5, 0.5833, 0.5, 0.5833, 0.8071, 0.5417, 0.8071, 0.5417, 0.5, 0.625, 0.5, 0.625, 0.8071, 0.5833, 0.8071, 0.5833, 0.5, 0.6667, 0.5, 0.6667, 0.8071, 0.625, 0.8071, 0.625, 0.5, 0.7083, 0.5, 0.7083, 0.8071, 0.6667, 0.8071, 0.6667, 0.5, 0.8333, 0.5, 0.8333, 0.8071, 0.7917, 0.8071, 0.7917, 0.5, 0.875, 0.5, 0.875, 0.8071, 0.8333, 0.8071, 0.8333, 0.5, 0.9167, 0.5, 0.9167, 0.8071, 0.875, 0.8071, 0.875, 0.5, 0.9583, 0.5, 0.9583, 0.8071, 0.9167, 0.8071, 0.9167, 0.5])
me_cylinder_003.use_remesh_fix_poles = True
me_cylinder_003.use_remesh_preserve_attributes = False
me_cylinder_003.update()
me_cube_001 = bpy.data.meshes.new('Cube.001')
me_cube_001.from_pydata([(-2.188, -1.0, -2.188), (-2.188, -1.0, 2.188), (-2.188, 1.0, -2.188), (-2.188, 1.0, 2.188), (2.188, -1.0, -2.188), (2.188, -1.0, 2.188), (2.188, 1.0, -2.188), (2.188, 1.0, 2.188), (-2.188, 2.842e-14, -2.188), (-2.188, 2.842e-14, 2.188), (2.188, 2.842e-14, -2.188), (2.188, 2.842e-14, 2.188)], [], [(8, 9, 3, 2), (2, 3, 7, 6), (10, 11, 5, 4), (4, 5, 1, 0), (8, 10, 4, 0), (11, 9, 1, 5), (7, 3, 9, 11), (2, 6, 10, 8), (6, 7, 11, 10), (0, 1, 9, 8)])
_uv = me_cube_001.uv_layers.new(name='UVMap')
_uv.uv.foreach_set('vector', [0.375, 0.125, 0.625, 0.125, 0.625, 0.25, 0.375, 0.25, 0.375, 0.25, 0.625, 0.25, 0.625, 0.5, 0.375, 0.5, 0.375, 0.625, 0.625, 0.625, 0.625, 0.75, 0.375, 0.75, 0.375, 0.75, 0.625, 0.75, 0.625, 1.0, 0.375, 1.0, 0.125, 0.625, 0.375, 0.625, 0.375, 0.75, 0.125, 0.75, 0.625, 0.625, 0.875, 0.625, 0.875, 0.75, 0.625, 0.75, 0.625, 0.5, 0.875, 0.5, 0.875, 0.625, 0.625, 0.625, 0.125, 0.5, 0.375, 0.5, 0.375, 0.625, 0.125, 0.625, 0.375, 0.5, 0.625, 0.5, 0.625, 0.625, 0.375, 0.625, 0.375, 0.0, 0.625, 0.0, 0.625, 0.125, 0.375, 0.125])
me_cube_001.use_remesh_fix_poles = True
me_cube_001.use_remesh_preserve_attributes = False
me_cube_001.update()

# ---- objects
ob_light = bpy.data.objects.new('Light', light_light)
ob_petal = bpy.data.objects.new('petal', me_cylinder_005)
ob_asli = bpy.data.objects.new('asli', me_cylinder_006)
ob_camera_001 = bpy.data.objects.new('Camera.001', cam_camera_001)
ob_cube = bpy.data.objects.new('Cube', me_cube)
ob_whatsapp_image_2021_07_05_at_9_11_34_am = bpy.data.objects.new('WhatsApp Image 2021-07-05 at 9.11.34 AM', me_whatsapp_image_2021_07_05_at_9_11_34_am)
ob_cut1 = bpy.data.objects.new('cut1', me_cylinder_001)
ob_cut2 = bpy.data.objects.new('cut2', me_cylinder_003)
ob_cube_001 = bpy.data.objects.new('Cube.001', me_cube_001)

# ---- transforms, parenting, visibility, modifiers, constraints
ob_light.location = (4.076, 1.005, 5.904)
ob_light.rotation_euler = (0.6503, 0.05522, 1.866)
ob_light.lock_rotations_4d = False
ob_light.empty_display_type = 'ARROWS'
ob_light.color = (0.0, 0.0, 0.0, 0.0)
ob_light.lineart.crease_threshold = 0.0
ob_petal.location = (0.01381, -0.02544, 1.025)
ob_petal.rotation_euler = (-1.571, 1.065, -1.571)
ob_petal.scale = (0.02, 0.02, 0.02)
ob_petal.show_in_front = True
_m = ob_petal.modifiers.new('Auto Smooth', 'NODES')
_m.node_group = ng_auto_smooth
_gi = [s.identifier for s in ng_auto_smooth.interface.items_tree if s.item_type == 'SOCKET' and s.in_out == 'INPUT']
_m[_gi[1]] = 0.5236  # Angle
ob_asli.location = (0.007489, -0.02583, 1.025)
ob_asli.rotation_euler = (0.0, 1.571, 0.0)
ob_asli.scale = (0.02651, 0.02651, 0.02651)
ob_asli.show_in_front = True
_m = ob_asli.modifiers.new('Auto Smooth', 'NODES')
_m.node_group = ng_auto_smooth
_gi = [s.identifier for s in ng_auto_smooth.interface.items_tree if s.item_type == 'SOCKET' and s.in_out == 'INPUT']
_m[_gi[1]] = 0.5236  # Angle
ob_camera_001.location = (0.0, 0.0, 1.427)
ob_camera_001.rotation_euler = (0.0, 0.0, -1.571)
ob_cube.location = (0.0, 0.0, 0.8488)
ob_cube.rotation_euler = (0.0, 0.0, -1.571)
ob_cube.scale = (0.2408, 0.151, 0.151)
ob_cube.lock_rotations_4d = False
ob_cube.empty_display_type = 'ARROWS'
ob_cube.lineart.crease_threshold = 0.0
ob_whatsapp_image_2021_07_05_at_9_11_34_am.location = (0.0, 0.0, 1.002)
ob_whatsapp_image_2021_07_05_at_9_11_34_am.rotation_euler = (0.0, -0.0, -1.571)
ob_whatsapp_image_2021_07_05_at_9_11_34_am.scale = (0.151, 0.151, 0.151)
ob_cut1.location = (0.007489, -0.02583, 1.025)
ob_cut1.rotation_euler = (0.0, 1.571, 0.0)
ob_cut1.scale = (0.02651, 0.02651, 0.02651)
ob_cut1.hide_viewport = True
ob_cut1.show_in_front = True
_m = ob_cut1.modifiers.new('Auto Smooth', 'NODES')
_m.node_group = ng_auto_smooth
_gi = [s.identifier for s in ng_auto_smooth.interface.items_tree if s.item_type == 'SOCKET' and s.in_out == 'INPUT']
_m[_gi[1]] = 0.5236  # Angle
ob_cut2.location = (0.007489, -0.02583, 1.025)
ob_cut2.rotation_euler = (0.0, 1.571, 0.0)
ob_cut2.scale = (0.02651, 0.02651, 0.02651)
ob_cut2.hide_viewport = True
ob_cut2.show_in_front = True
_m = ob_cut2.modifiers.new('Auto Smooth', 'NODES')
_m.node_group = ng_auto_smooth
_gi = [s.identifier for s in ng_auto_smooth.interface.items_tree if s.item_type == 'SOCKET' and s.in_out == 'INPUT']
_m[_gi[1]] = 0.5236  # Angle
ob_cube_001.location = (0.009897, -0.2686, 1.045)
ob_cube_001.scale = (0.0007995, 0.08342, 0.0007995)
ob_cube_001.show_in_front = True

# ---- collection membership
col_collection.objects.link(ob_light)
col_collection.objects.link(ob_petal)
col_collection.objects.link(ob_asli)
col_collection.objects.link(ob_camera_001)
col_collection.objects.link(ob_cube)
col_collection.objects.link(ob_whatsapp_image_2021_07_05_at_9_11_34_am)
col_collection.objects.link(ob_cut1)
col_collection.objects.link(ob_cut2)
col_collection.objects.link(ob_cube_001)

# ---- scene / render settings (as saved in the file)
scene.camera = ob_camera_001
scene.frame_start = 1; scene.frame_end = 250; scene.frame_set(10)
scene.render.engine = 'BLENDER_EEVEE_NEXT'
scene.cycles.use_denoising = False
scene.cycles.samples = 128
scene.cycles.sampling_pattern = 'TABULATED_SOBOL'
scene.cycles.use_adaptive_sampling = False
scene.cycles.use_light_tree = False
scene.view_settings.view_transform = 'Filmic'
bpy.context.view_layer.update()
